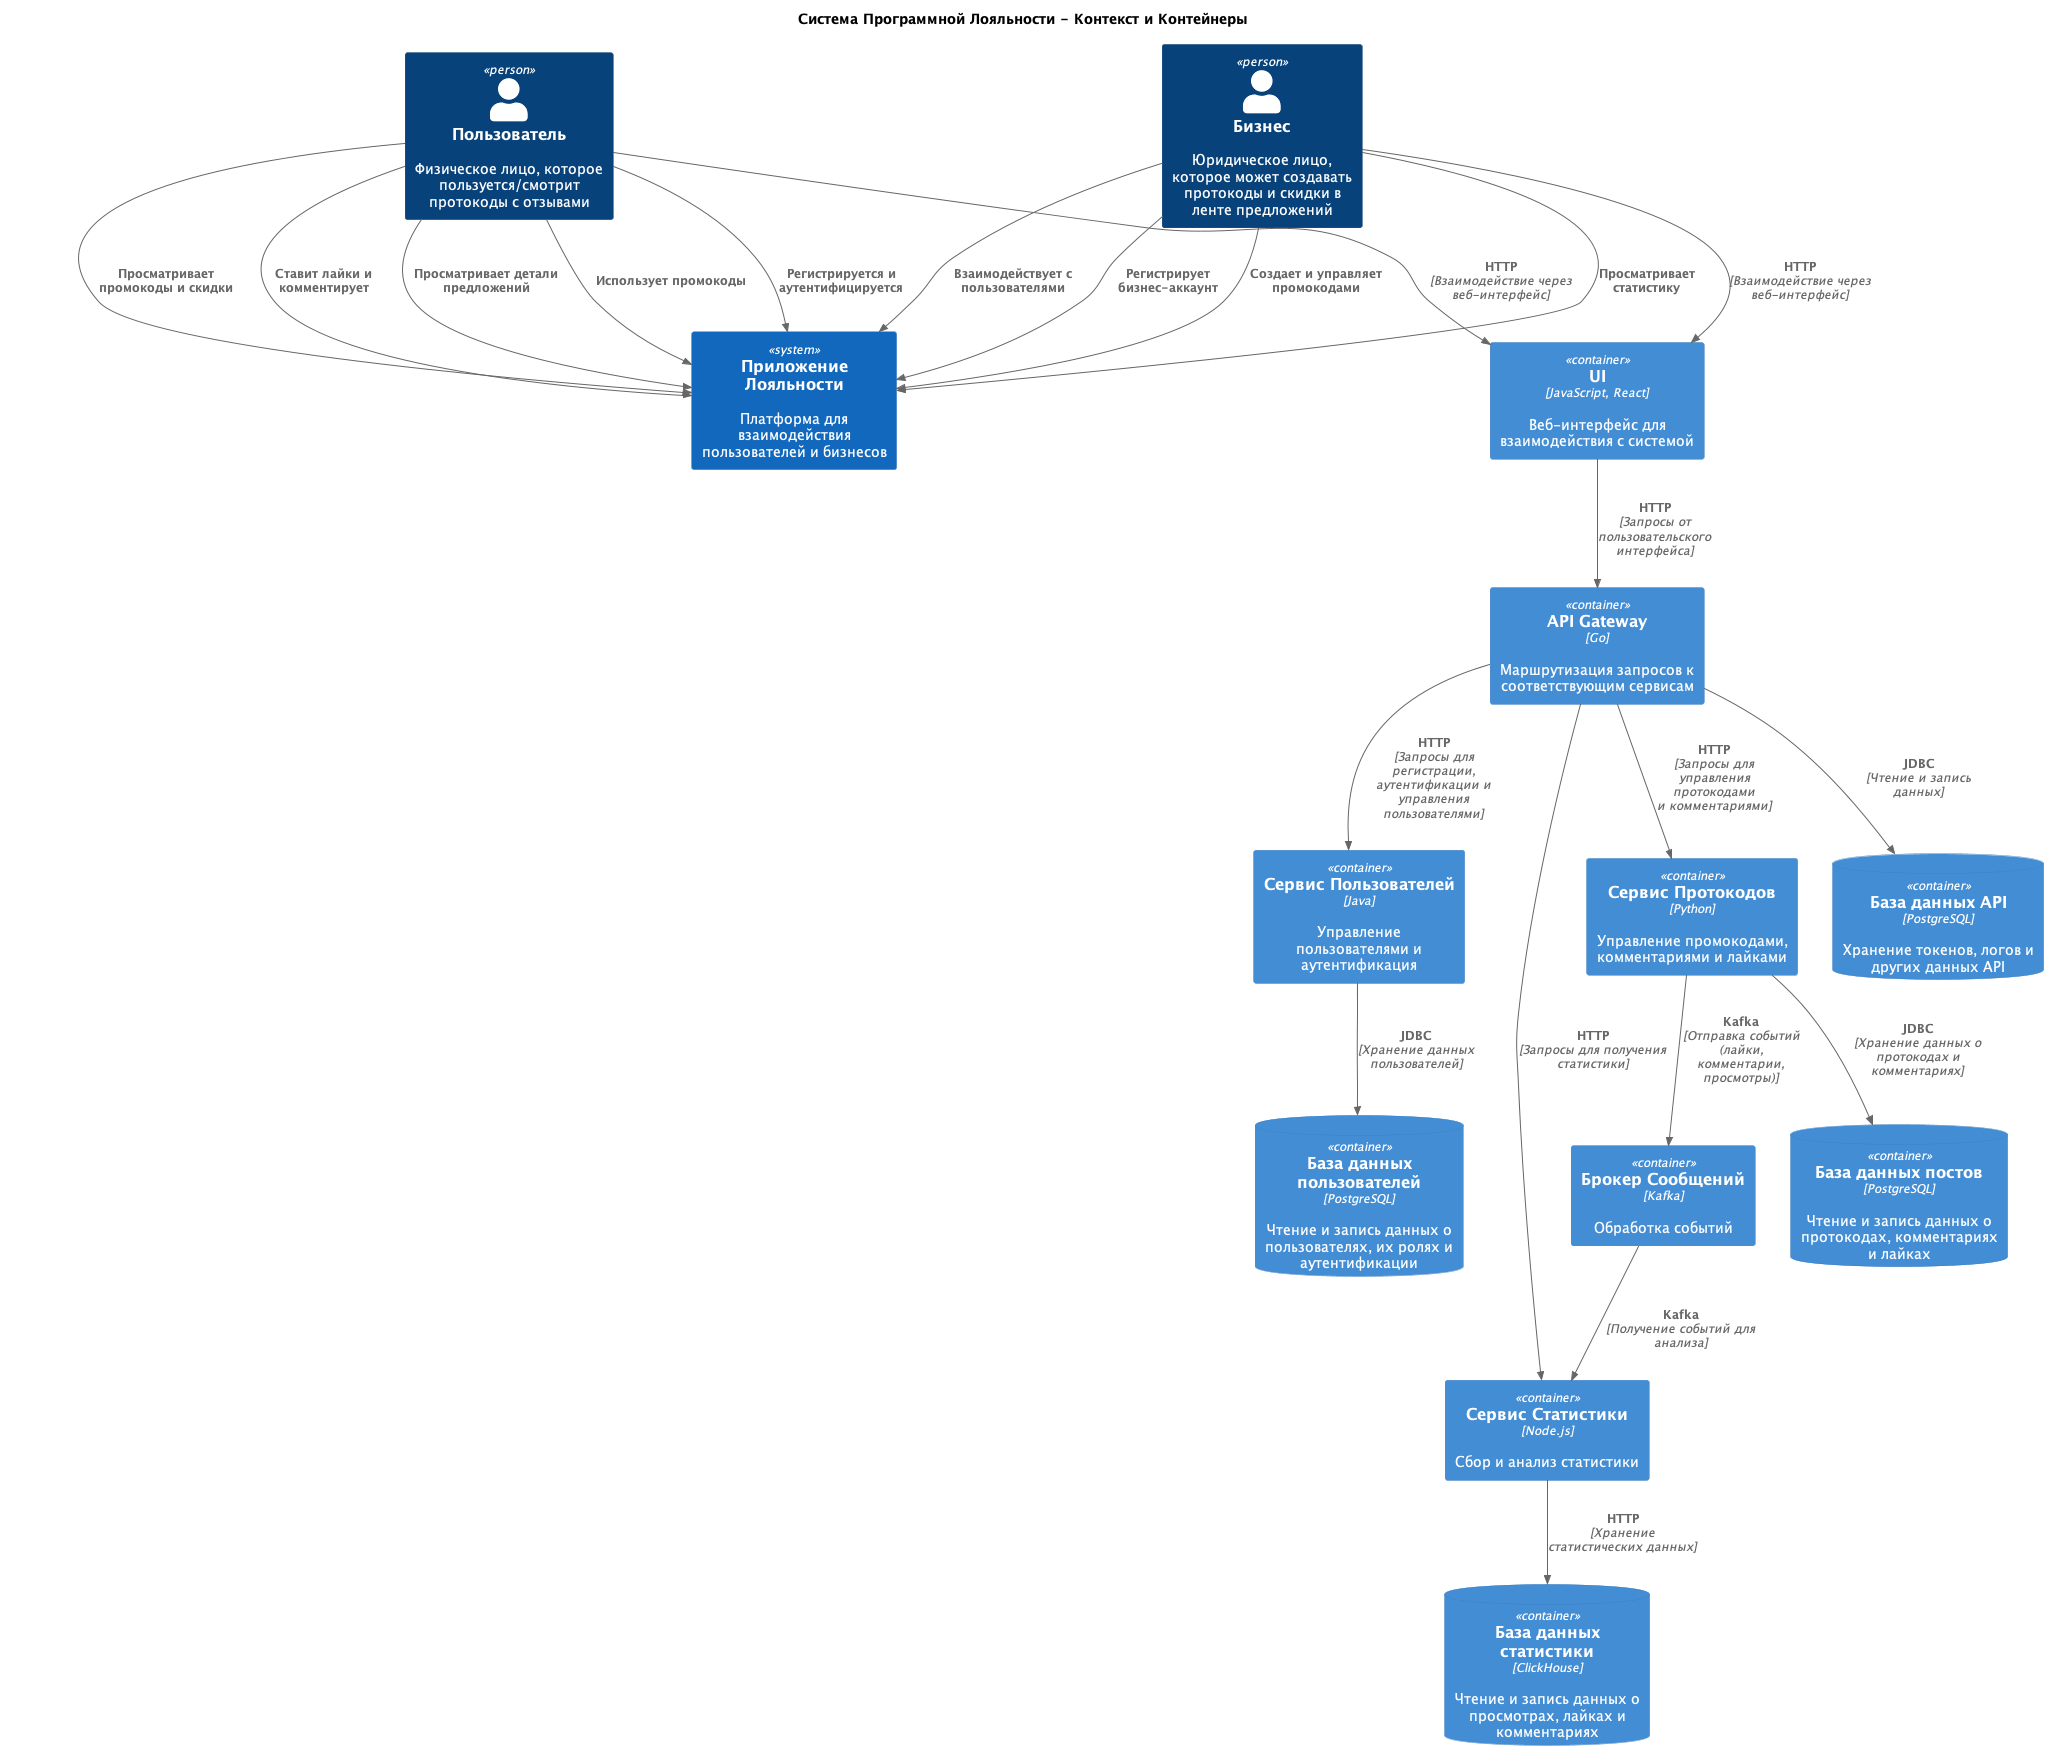

The diagram above was rendered by PlantUML. Its source (embedded in the PNG):
@startuml System C4 Diagram
!include <C4/C4_Context>
!include <C4/C4_Container>

title Система Программной Лояльности - Контекст и Контейнеры

Person(Пользователь, "Пользователь", "Физическое лицо, которое пользуется/смотрит протокоды с отзывами")
Person(Бизнес, "Бизнес", "Юридическое лицо, которое может создавать протокоды и скидки в ленте предложений")

System(Приложение, "Приложение Лояльности", "Платформа для взаимодействия пользователей и бизнесов")

Rel(Пользователь, Приложение, "Регистрируется и аутентифицируется")
Rel(Пользователь, Приложение, "Просматривает промокоды и скидки")
Rel(Пользователь, Приложение, "Ставит лайки и комментирует")
Rel(Пользователь, Приложение, "Просматривает детали предложений")
Rel(Пользователь, Приложение, "Использует промокоды")
Rel(Бизнес, Приложение, "Регистрирует бизнес-аккаунт")
Rel(Бизнес, Приложение, "Создает и управляет промокодами")
Rel(Бизнес, Приложение, "Просматривает статистику")
Rel(Бизнес, Приложение, "Взаимодействует с пользователями")


Container(UI, "UI", "JavaScript, React", "Веб-интерфейс для взаимодействия с системой")
Container(API_Gateway, "API Gateway", "Go", "Маршрутизация запросов к соответствующим сервисам")
Container(UserService, "Сервис Пользователей", "Java", "Управление пользователями и аутентификация")
Container(PostService, "Сервис Протокодов", "Python", "Управление промокодами, комментариями и лайками")
Container(StatsService, "Сервис Статистики", "Node.js", "Сбор и анализ статистики")
Container(MessageBroker, "Брокер Сообщений", "Kafka", "Обработка событий")


ContainerDb(UserDB, "База данных пользователей", "PostgreSQL", "Чтение и запись данных о пользователях, их ролях и аутентификации")
ContainerDb(PostDB, "База данных постов", "PostgreSQL", "Чтение и запись данных о протокодах, комментариях и лайках")
ContainerDb(StatsDB, "База данных статистики", "ClickHouse",  "Чтение и запись данных о просмотрах, лайках и комментариях")
ContainerDb(ApiDB, "База данных API", "PostgreSQL", "Хранение токенов, логов и других данных API")

Rel(UI, API_Gateway, "HTTP", "Запросы от пользовательского интерфейса")
Rel(API_Gateway, UserService, "HTTP", "Запросы для регистрации, аутентификации и управления пользователями")
Rel(API_Gateway, PostService, "HTTP", "Запросы для управления протокодами и комментариями")
Rel(API_Gateway, StatsService, "HTTP", "Запросы для получения статистики")
Rel(PostService, MessageBroker, "Kafka", "Отправка событий (лайки, комментарии, просмотры)")
Rel(MessageBroker, StatsService, "Kafka", "Получение событий для анализа")


Rel(UserService, UserDB, "JDBC", "Хранение данных пользователей")
Rel(PostService, PostDB, "JDBC", "Хранение данных о протокодах и комментариях")
Rel(StatsService, StatsDB, "HTTP", "Хранение статистических данных")
Rel(API_Gateway, ApiDB, "JDBC", "Чтение и запись данных")


Rel(Пользователь, UI, "HTTP", "Взаимодействие через веб-интерфейс")
Rel(Бизнес, UI, "HTTP", "Взаимодействие через веб-интерфейс")

@enduml